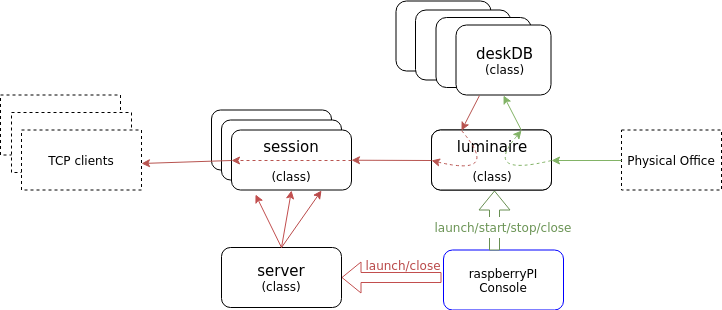

The diagram above was exported from draw.io. Its source (the exported page's mxGraphModel, read from the mxfile embedded in the PNG):
<mxGraphModel dx="1426" dy="744" grid="1" gridSize="10" guides="1" tooltips="1" connect="1" arrows="1" fold="1" page="1" pageScale="1" pageWidth="850" pageHeight="1100" math="0" shadow="0">
  <root>
    <mxCell id="0" />
    <mxCell id="1" parent="0" />
    <mxCell id="rj-E5BDaYNsm_fvjQfvr-1" value="&lt;font style=&quot;font-size: 15px&quot;&gt;luminaire&lt;/font&gt;&lt;br&gt;(class)&lt;br&gt;" style="rounded=1;whiteSpace=wrap;html=1;" parent="1" vertex="1">
      <mxGeometry x="450" y="332.5" width="120" height="60" as="geometry" />
    </mxCell>
    <mxCell id="rj-E5BDaYNsm_fvjQfvr-3" value="" style="rounded=1;whiteSpace=wrap;html=1;" parent="1" vertex="1">
      <mxGeometry x="414.5" y="203.5" width="95" height="70" as="geometry" />
    </mxCell>
    <mxCell id="rj-E5BDaYNsm_fvjQfvr-4" value="" style="rounded=1;whiteSpace=wrap;html=1;" parent="1" vertex="1">
      <mxGeometry x="434" y="212.5" width="95" height="70" as="geometry" />
    </mxCell>
    <mxCell id="rj-E5BDaYNsm_fvjQfvr-5" value="" style="rounded=1;whiteSpace=wrap;html=1;" parent="1" vertex="1">
      <mxGeometry x="454.5" y="220" width="95" height="70" as="geometry" />
    </mxCell>
    <mxCell id="rj-E5BDaYNsm_fvjQfvr-7" value="&lt;font style=&quot;font-size: 15px&quot;&gt;deskDB&lt;/font&gt;&lt;br&gt;(class)&lt;br&gt;" style="rounded=1;whiteSpace=wrap;html=1;" parent="1" vertex="1">
      <mxGeometry x="474.5" y="227.5" width="95" height="70" as="geometry" />
    </mxCell>
    <mxCell id="rj-E5BDaYNsm_fvjQfvr-8" value="Physical Office" style="rounded=0;whiteSpace=wrap;html=1;dashed=1;" parent="1" vertex="1">
      <mxGeometry x="640" y="332.5" width="100" height="60" as="geometry" />
    </mxCell>
    <mxCell id="rj-E5BDaYNsm_fvjQfvr-11" value="raspberryPI Console" style="rounded=1;whiteSpace=wrap;html=1;fillColor=none;strokeColor=#0000FF;" parent="1" vertex="1">
      <mxGeometry x="462" y="452.5" width="120" height="60" as="geometry" />
    </mxCell>
    <mxCell id="rj-E5BDaYNsm_fvjQfvr-12" value="" style="rounded=1;whiteSpace=wrap;html=1;" parent="1" vertex="1">
      <mxGeometry x="230" y="312.5" width="120" height="60" as="geometry" />
    </mxCell>
    <mxCell id="rj-E5BDaYNsm_fvjQfvr-13" value="" style="rounded=1;whiteSpace=wrap;html=1;" parent="1" vertex="1">
      <mxGeometry x="240" y="322.5" width="120" height="60" as="geometry" />
    </mxCell>
    <mxCell id="rj-E5BDaYNsm_fvjQfvr-14" value="&lt;font style=&quot;font-size: 15px&quot;&gt;session&lt;br&gt;&lt;/font&gt;&lt;br&gt;&lt;span&gt;(class)&lt;/span&gt;" style="rounded=1;whiteSpace=wrap;html=1;" parent="1" vertex="1">
      <mxGeometry x="250" y="332.5" width="120" height="60" as="geometry" />
    </mxCell>
    <mxCell id="uEhdKhXW4UXcpbm2HAQ4-4" value="&lt;font style=&quot;font-size: 15px&quot;&gt;luminaire&lt;br&gt;&lt;/font&gt;&lt;br&gt;&lt;span&gt;(class)&lt;/span&gt;" style="rounded=1;whiteSpace=wrap;html=1;" vertex="1" parent="1">
      <mxGeometry x="450" y="332.5" width="120" height="60" as="geometry" />
    </mxCell>
    <mxCell id="rj-E5BDaYNsm_fvjQfvr-15" value="&lt;font style=&quot;font-size: 15px&quot;&gt;server&lt;/font&gt;&lt;br&gt;(class)&lt;br&gt;" style="rounded=1;whiteSpace=wrap;html=1;" parent="1" vertex="1">
      <mxGeometry x="240" y="450" width="120" height="60" as="geometry" />
    </mxCell>
    <mxCell id="rj-E5BDaYNsm_fvjQfvr-16" value="" style="rounded=0;whiteSpace=wrap;html=1;dashed=1;" parent="1" vertex="1">
      <mxGeometry x="19" y="297.5" width="120" height="60" as="geometry" />
    </mxCell>
    <mxCell id="rj-E5BDaYNsm_fvjQfvr-17" value="" style="rounded=0;whiteSpace=wrap;html=1;dashed=1;" parent="1" vertex="1">
      <mxGeometry x="30" y="315" width="120" height="60" as="geometry" />
    </mxCell>
    <mxCell id="rj-E5BDaYNsm_fvjQfvr-18" value="TCP clients" style="rounded=0;whiteSpace=wrap;html=1;dashed=1;" parent="1" vertex="1">
      <mxGeometry x="40" y="332.5" width="120" height="60" as="geometry" />
    </mxCell>
    <mxCell id="rj-E5BDaYNsm_fvjQfvr-20" value="" style="endArrow=classic;html=1;entryX=0.25;entryY=0;exitX=0.25;exitY=1;fillColor=#f8cecc;strokeColor=#b85450;" parent="1" source="rj-E5BDaYNsm_fvjQfvr-7" target="rj-E5BDaYNsm_fvjQfvr-1" edge="1">
      <mxGeometry width="50" height="50" relative="1" as="geometry">
        <mxPoint x="487" y="304" as="sourcePoint" />
        <mxPoint x="20" y="580" as="targetPoint" />
      </mxGeometry>
    </mxCell>
    <mxCell id="rj-E5BDaYNsm_fvjQfvr-21" value="" style="endArrow=classic;html=1;exitX=0;exitY=0.5;entryX=1;entryY=0.5;fillColor=#d5e8d4;strokeColor=#82b366;" parent="1" source="rj-E5BDaYNsm_fvjQfvr-8" target="rj-E5BDaYNsm_fvjQfvr-1" edge="1">
      <mxGeometry width="50" height="50" relative="1" as="geometry">
        <mxPoint x="20" y="580" as="sourcePoint" />
        <mxPoint x="70" y="530" as="targetPoint" />
      </mxGeometry>
    </mxCell>
    <mxCell id="rj-E5BDaYNsm_fvjQfvr-22" value="" style="endArrow=classic;html=1;exitX=0.75;exitY=0;entryX=0.5;entryY=1;fillColor=#d5e8d4;strokeColor=#82b366;" parent="1" source="rj-E5BDaYNsm_fvjQfvr-1" target="rj-E5BDaYNsm_fvjQfvr-7" edge="1">
      <mxGeometry width="50" height="50" relative="1" as="geometry">
        <mxPoint x="20" y="580" as="sourcePoint" />
        <mxPoint x="70" y="530" as="targetPoint" />
      </mxGeometry>
    </mxCell>
    <mxCell id="rj-E5BDaYNsm_fvjQfvr-25" value="" style="curved=1;endArrow=classic;html=1;entryX=0.75;entryY=0;dashed=1;fillColor=#d5e8d4;strokeColor=#82b366;" parent="1" target="rj-E5BDaYNsm_fvjQfvr-1" edge="1">
      <mxGeometry width="50" height="50" relative="1" as="geometry">
        <mxPoint x="570" y="363" as="sourcePoint" />
        <mxPoint x="450" y="520" as="targetPoint" />
        <Array as="points">
          <mxPoint x="500" y="380" />
        </Array>
      </mxGeometry>
    </mxCell>
    <mxCell id="rj-E5BDaYNsm_fvjQfvr-26" value="" style="curved=1;endArrow=classic;html=1;dashed=1;exitX=0.25;exitY=0;entryX=0;entryY=0.5;fillColor=#f8cecc;strokeColor=#b85450;" parent="1" source="rj-E5BDaYNsm_fvjQfvr-1" target="rj-E5BDaYNsm_fvjQfvr-1" edge="1">
      <mxGeometry width="50" height="50" relative="1" as="geometry">
        <mxPoint x="20" y="580" as="sourcePoint" />
        <mxPoint x="70" y="530" as="targetPoint" />
        <Array as="points">
          <mxPoint x="520" y="380" />
        </Array>
      </mxGeometry>
    </mxCell>
    <mxCell id="rj-E5BDaYNsm_fvjQfvr-27" value="" style="endArrow=classic;html=1;dashed=1;exitX=1;exitY=0.5;entryX=0;entryY=0.5;fillColor=#f8cecc;strokeColor=#b85450;" parent="1" source="rj-E5BDaYNsm_fvjQfvr-14" target="rj-E5BDaYNsm_fvjQfvr-14" edge="1">
      <mxGeometry width="50" height="50" relative="1" as="geometry">
        <mxPoint x="20" y="580" as="sourcePoint" />
        <mxPoint x="70" y="530" as="targetPoint" />
      </mxGeometry>
    </mxCell>
    <mxCell id="rj-E5BDaYNsm_fvjQfvr-28" value="" style="endArrow=classic;html=1;entryX=1;entryY=0.5;exitX=0;exitY=0.5;fillColor=#f8cecc;strokeColor=#b85450;" parent="1" source="rj-E5BDaYNsm_fvjQfvr-14" edge="1">
      <mxGeometry width="50" height="50" relative="1" as="geometry">
        <mxPoint x="220" y="361" as="sourcePoint" />
        <mxPoint x="160" y="366" as="targetPoint" />
      </mxGeometry>
    </mxCell>
    <mxCell id="rj-E5BDaYNsm_fvjQfvr-31" value="" style="shape=flexArrow;html=1;jettySize=auto;orthogonalLoop=1;fillColor=#FFFFFF;strokeColor=#688F52;" parent="1" edge="1">
      <mxGeometry width="50" height="50" relative="1" as="geometry">
        <mxPoint x="513" y="453" as="sourcePoint" />
        <mxPoint x="513" y="393" as="targetPoint" />
      </mxGeometry>
    </mxCell>
    <mxCell id="rj-E5BDaYNsm_fvjQfvr-34" value="&lt;br&gt;&lt;br&gt;" style="shape=flexArrow;html=1;jettySize=auto;orthogonalLoop=1;exitX=1;exitY=0.5;strokeWidth=1;targetPerimeterSpacing=8;fillColor=#FFFFFF;strokeColor=#C24E4E;" parent="1" edge="1">
      <mxGeometry width="50" height="50" relative="1" as="geometry">
        <mxPoint x="460" y="480" as="sourcePoint" />
        <mxPoint x="360" y="480" as="targetPoint" />
        <Array as="points" />
      </mxGeometry>
    </mxCell>
    <mxCell id="rj-E5BDaYNsm_fvjQfvr-35" value="" style="endArrow=classic;html=1;exitX=0.5;exitY=0;entryX=0.5;entryY=1;strokeColor=#C24E4E;" parent="1" source="rj-E5BDaYNsm_fvjQfvr-15" target="rj-E5BDaYNsm_fvjQfvr-14" edge="1">
      <mxGeometry width="50" height="50" relative="1" as="geometry">
        <mxPoint x="20" y="580" as="sourcePoint" />
        <mxPoint x="70" y="530" as="targetPoint" />
      </mxGeometry>
    </mxCell>
    <mxCell id="rj-E5BDaYNsm_fvjQfvr-36" value="" style="endArrow=classic;html=1;exitX=0.5;exitY=0;entryX=0.2;entryY=1.075;entryPerimeter=0;strokeColor=#C24E4E;" parent="1" source="rj-E5BDaYNsm_fvjQfvr-15" target="rj-E5BDaYNsm_fvjQfvr-14" edge="1">
      <mxGeometry width="50" height="50" relative="1" as="geometry">
        <mxPoint x="20" y="580" as="sourcePoint" />
        <mxPoint x="70" y="530" as="targetPoint" />
      </mxGeometry>
    </mxCell>
    <mxCell id="rj-E5BDaYNsm_fvjQfvr-37" value="" style="endArrow=classic;html=1;exitX=0.5;exitY=0;entryX=0.75;entryY=1;strokeColor=#BA4A4A;" parent="1" source="rj-E5BDaYNsm_fvjQfvr-15" target="rj-E5BDaYNsm_fvjQfvr-14" edge="1">
      <mxGeometry width="50" height="50" relative="1" as="geometry">
        <mxPoint x="20" y="580" as="sourcePoint" />
        <mxPoint x="70" y="530" as="targetPoint" />
      </mxGeometry>
    </mxCell>
    <mxCell id="s7doKyzGxQRa0leweAln-4" value="&lt;span&gt;&lt;font color=&quot;#6b9455&quot;&gt;launch/start/stop/close&lt;/font&gt;&lt;/span&gt;" style="rounded=0;whiteSpace=wrap;html=1;fillColor=#ffffff;strokeColor=#FFFFFF;strokeWidth=1;" parent="1" vertex="1">
      <mxGeometry x="462" y="420" width="120" height="20" as="geometry" />
    </mxCell>
    <mxCell id="s7doKyzGxQRa0leweAln-7" value="&lt;span&gt;launch/close&lt;br&gt;&lt;/span&gt;" style="rounded=0;whiteSpace=wrap;html=1;fillColor=#ffffff;strokeColor=#FFFFFF;strokeWidth=1;direction=east;flipV=1;flipH=1;fontColor=#BA4A4A;" parent="1" vertex="1">
      <mxGeometry x="361.5" y="467.5" width="120" as="geometry" />
    </mxCell>
    <mxCell id="uEhdKhXW4UXcpbm2HAQ4-6" value="" style="endArrow=classic;html=1;exitX=0;exitY=0.5;fillColor=#f8cecc;strokeColor=#b85450;" edge="1" parent="1">
      <mxGeometry width="50" height="50" relative="1" as="geometry">
        <mxPoint x="450" y="363" as="sourcePoint" />
        <mxPoint x="370" y="362.7142857142858" as="targetPoint" />
      </mxGeometry>
    </mxCell>
  </root>
</mxGraphModel>